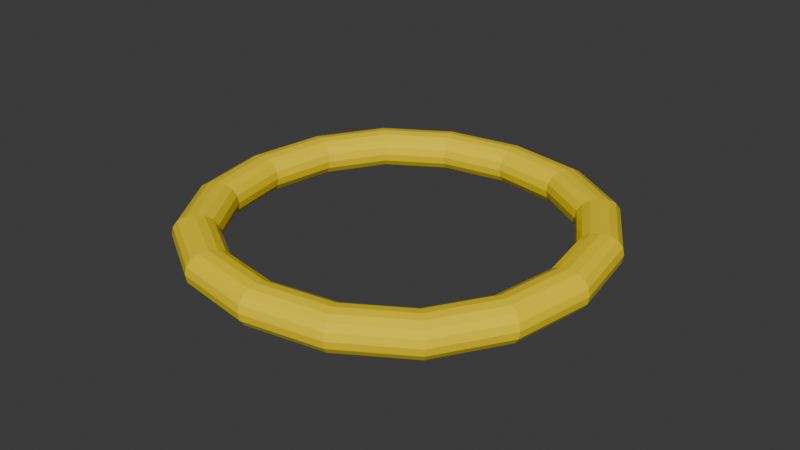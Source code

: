 # Source: YellowRingHighlight.blend  (saved by Blender 5.2.45; exported with 4.5.12 LTS)
import bpy
from mathutils import Matrix  # noqa: F401  (used for matrix-valued properties, if any)

bpy.ops.wm.read_factory_settings(use_empty=True)
scene = bpy.context.scene
scene.name = 'Scene'

# ---- collections
col_collection = bpy.data.collections.new('Collection'); scene.collection.children.link(col_collection)

# ---- materials (node trees are filled in below, after node groups)
mat_material_001 = bpy.data.materials.new('Material.001')

# ---- material node trees
mat_material_001.use_nodes = True; mat_material_001.node_tree.nodes.clear()
_N = mat_material_001.node_tree.nodes; _L = mat_material_001.node_tree.links
n0 = _N.new('ShaderNodeBsdfPrincipled'); n0.name = 'Principled BSDF'; n0.location = (-200, 100)
n0.inputs[0].default_value = (1.0, 0.7352, 0.0, 1.0)
n0.inputs[2].default_value = 0.0
n0.inputs[10].default_value = 0.005
n1 = _N.new('ShaderNodeOutputMaterial'); n1.name = 'Material Output'; n1.location = (200, 100)
_L.new(n0.outputs[0], n1.inputs[0])
n1.is_active_output = True

# ---- world
world_world = bpy.data.worlds.new('World'); scene.world = world_world
world_world.use_nodes = True; world_world.node_tree.nodes.clear()
_N = world_world.node_tree.nodes; _L = world_world.node_tree.links
n0 = _N.new('ShaderNodeOutputWorld'); n0.name = 'World Output'; n0.location = (200, 100)
n1 = _N.new('ShaderNodeBackground'); n1.name = 'Background'; n1.location = (-200, 100)
n1.inputs[0].default_value = (0.05088, 0.05088, 0.05088, 1.0)
_L.new(n1.outputs[0], n0.inputs[0])
n0.is_active_output = True
world_world.color = (0.05088, 0.05088, 0.05088)
world_world.sun_shadow_jitter_overblur = 0.0

# ---- meshes
me_cube_001 = bpy.data.meshes.new('Cube.001')
me_cube_001.from_pydata([(-0.7693, -0.7693, -0.2059), (-0.7693, -0.7693, -0.02198), (-0.7693, 0.7693, -0.2059), (-0.7693, 0.7693, -0.02198), (0.7693, -0.7693, -0.2059), (0.7693, -0.7693, -0.02198), (0.7693, 0.7693, -0.2059), (0.7693, 0.7693, -0.02198), (-1.0, 1.0, -0.2059), (-1.0, -1.0, -0.2059), (-1.0, -1.0, -0.02198), (-1.0, 1.0, -0.02198), (1.0, 1.0, -0.2059), (1.0, 1.0, -0.02198), (1.0, -1.0, -0.2059), (1.0, -1.0, -0.02198)], [], [(9, 10, 11, 8), (8, 11, 13, 12), (12, 13, 15, 14), (14, 15, 10, 9), (5, 7, 6, 4), (1, 5, 4, 0), (2, 0, 9, 8), (1, 3, 11, 10), (6, 2, 8, 12), (3, 7, 13, 11), (4, 6, 12, 14), (7, 5, 15, 13), (0, 4, 14, 9), (5, 1, 10, 15), (7, 3, 2, 6), (3, 1, 0, 2)])
_uv = me_cube_001.uv_layers.new(name='UVMap')
_uv.uv.foreach_set('vector', [0.375, 0.0, 0.625, 0.0, 0.625, 0.25, 0.375, 0.25, 0.375, 0.25, 0.625, 0.25, 0.625, 0.5, 0.375, 0.5, 0.375, 0.5, 0.625, 0.5, 0.625, 0.75, 0.375, 0.75, 0.375, 0.75, 0.625, 0.75, 0.625, 1.0, 0.375, 1.0, 0.6538, 0.7212, 0.6538, 0.5288, 0.3462, 0.5288, 0.3462, 0.7212, 0.8462, 0.7212, 0.6538, 0.7212, 0.3462, 0.7212, 0.1538, 0.7212, 0.1538, 0.5288, 0.1538, 0.7212, 0.125, 0.75, 0.125, 0.5, 0.8462, 0.7212, 0.8462, 0.5288, 0.875, 0.5, 0.875, 0.75, 0.3462, 0.5288, 0.1538, 0.5288, 0.125, 0.5, 0.375, 0.5, 0.8462, 0.5288, 0.6538, 0.5288, 0.625, 0.5, 0.875, 0.5, 0.3462, 0.7212, 0.3462, 0.5288, 0.375, 0.5, 0.375, 0.75, 0.6538, 0.5288, 0.6538, 0.7212, 0.625, 0.75, 0.625, 0.5, 0.1538, 0.7212, 0.3462, 0.7212, 0.375, 0.75, 0.125, 0.75, 0.6538, 0.7212, 0.8462, 0.7212, 0.875, 0.75, 0.625, 0.75, 0.6538, 0.5288, 0.8462, 0.5288, 0.1538, 0.5288, 0.3462, 0.5288, 0.8462, 0.5288, 0.8462, 0.7212, 0.1538, 0.7212, 0.1538, 0.5288])
me_cube_001.materials.append(mat_material_001)
me_cube_001.update()

# ---- objects
ob_cube = bpy.data.objects.new('Cube', me_cube_001)

# ---- transforms, parenting, visibility, modifiers, constraints
ob_cube.location = (0.0, 0.0, 0.02678)
ob_cube.scale = (0.5, 0.5, 0.5)
_m = ob_cube.modifiers.new('Subdivision', 'SUBSURF')
_m.levels = 3

# ---- collection membership
col_collection.objects.link(ob_cube)

# ---- scene / render settings (as saved in the file)
scene.frame_start = 1; scene.frame_end = 250; scene.frame_set(1)
scene.render.engine = 'BLENDER_EEVEE_NEXT'
scene.render.bake_bias = 0.0
scene.render.bake_samples = 0
scene.render.compositor_device = 'GPU'
scene.eevee.use_volume_custom_range = False
scene.eevee.fast_gi_thickness_near = 0.1
scene.eevee.fast_gi_thickness_far = 0.0
scene.eevee.ray_tracing_options.screen_trace_thickness = 0.1
bpy.context.view_layer.update()

# ---- added for rendering (the .blend has no active camera and no usable light): camera, sun
cam_auto = bpy.data.cameras.new('AutoCamera')
cam_auto.lens = 50.0
cam_auto.sensor_width = 36.0
cam_auto.clip_end = 1000.0
ob_auto_camera = bpy.data.objects.new('AutoCamera', cam_auto)
scene.collection.objects.link(ob_auto_camera)
ob_auto_camera.location = (1.31123, -1.57348, 1.01879)
ob_auto_camera.rotation_euler = (1.09748, -7.21219e-08, 0.694738)
scene.camera = ob_auto_camera
light_auto_sun = bpy.data.lights.new('AutoSun', 'SUN')
light_auto_sun.energy = 3.0
light_auto_sun.angle = 0.0523599
ob_auto_sun = bpy.data.objects.new('AutoSun', light_auto_sun)
scene.collection.objects.link(ob_auto_sun)
ob_auto_sun.rotation_euler = (0.872665, 0.174533, 0.523599)
bpy.context.view_layer.update()
